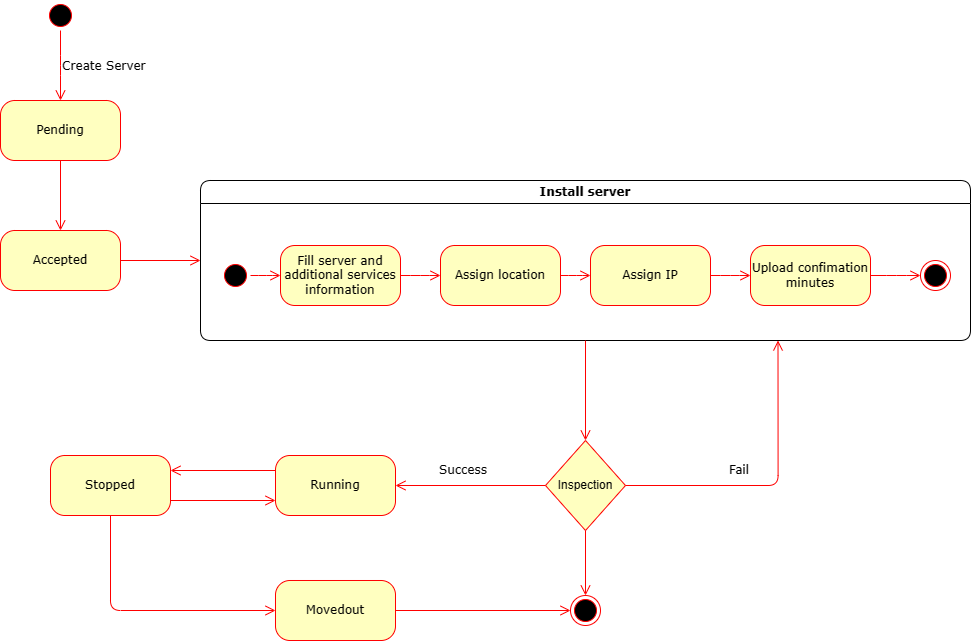

The diagram above was exported from draw.io. Its source (the exported page's mxGraphModel, read from the mxfile embedded in the PNG):
<mxGraphModel dx="1806" dy="132" grid="1" gridSize="10" guides="1" tooltips="1" connect="1" arrows="1" fold="1" page="1" pageScale="1" pageWidth="1100" pageHeight="850" background="none" math="0" shadow="0">
  <root>
    <mxCell id="0" />
    <mxCell id="1" parent="0" />
    <mxCell id="2" value="" style="ellipse;html=1;shape=startState;fillColor=#000000;strokeColor=#ff0000;rounded=1;shadow=0;comic=0;labelBackgroundColor=none;fontFamily=Verdana;fontSize=12;fontColor=#000000;align=center;direction=south;" vertex="1" parent="1">
      <mxGeometry x="765" y="2020" width="30" height="30" as="geometry" />
    </mxCell>
    <mxCell id="3" value="Create Server&lt;br&gt;" style="edgeStyle=elbowEdgeStyle;html=1;labelBackgroundColor=none;endArrow=open;endSize=8;strokeColor=#ff0000;fontFamily=Verdana;fontSize=12;align=left;entryX=0.5;entryY=0;entryDx=0;entryDy=0;exitX=1;exitY=0.5;exitDx=0;exitDy=0;" edge="1" source="2" target="4" parent="1">
      <mxGeometry x="0.0022" relative="1" as="geometry">
        <mxPoint x="715" y="2080" as="sourcePoint" />
        <mxPoint x="779" y="2160" as="targetPoint" />
        <mxPoint as="offset" />
      </mxGeometry>
    </mxCell>
    <mxCell id="4" value="Pending" style="rounded=1;whiteSpace=wrap;html=1;arcSize=24;fillColor=#ffffc0;strokeColor=#ff0000;shadow=0;comic=0;labelBackgroundColor=none;fontFamily=Verdana;fontSize=12;fontColor=#000000;align=center;" vertex="1" parent="1">
      <mxGeometry x="720" y="2120" width="120" height="60" as="geometry" />
    </mxCell>
    <mxCell id="5" value="Install server" style="swimlane;whiteSpace=wrap;html=1;rounded=1;shadow=0;comic=0;labelBackgroundColor=none;strokeWidth=1;fontFamily=Verdana;fontSize=12;align=center;startSize=23;" vertex="1" parent="1">
      <mxGeometry x="920" y="2200" width="770" height="160" as="geometry" />
    </mxCell>
    <mxCell id="6" value="Fill server and additional services information" style="rounded=1;whiteSpace=wrap;html=1;arcSize=24;fillColor=#ffffc0;strokeColor=#ff0000;shadow=0;comic=0;labelBackgroundColor=none;fontFamily=Verdana;fontSize=12;fontColor=#000000;align=center;" vertex="1" parent="5">
      <mxGeometry x="80" y="65" width="120" height="60" as="geometry" />
    </mxCell>
    <mxCell id="7" value="" style="ellipse;html=1;shape=endState;fillColor=#000000;strokeColor=#ff0000;rounded=1;shadow=0;comic=0;labelBackgroundColor=none;fontFamily=Verdana;fontSize=12;fontColor=#000000;align=center;" vertex="1" parent="5">
      <mxGeometry x="720" y="80" width="30" height="30" as="geometry" />
    </mxCell>
    <mxCell id="8" style="edgeStyle=elbowEdgeStyle;html=1;labelBackgroundColor=none;endArrow=open;endSize=8;strokeColor=#ff0000;fontFamily=Verdana;fontSize=12;align=left;" edge="1" parent="5" source="9" target="6">
      <mxGeometry relative="1" as="geometry" />
    </mxCell>
    <mxCell id="9" value="" style="ellipse;html=1;shape=startState;fillColor=#000000;strokeColor=#ff0000;rounded=1;shadow=0;comic=0;labelBackgroundColor=none;fontFamily=Verdana;fontSize=12;fontColor=#000000;align=center;direction=south;" vertex="1" parent="5">
      <mxGeometry x="20" y="80" width="30" height="30" as="geometry" />
    </mxCell>
    <mxCell id="10" style="edgeStyle=elbowEdgeStyle;html=1;labelBackgroundColor=none;endArrow=open;endSize=8;strokeColor=#ff0000;fontFamily=Verdana;fontSize=12;align=left;entryX=0;entryY=0.5;entryDx=0;entryDy=0;" edge="1" parent="5" source="11" target="12">
      <mxGeometry relative="1" as="geometry">
        <mxPoint x="550" y="95" as="targetPoint" />
      </mxGeometry>
    </mxCell>
    <mxCell id="11" value="Assign location" style="rounded=1;whiteSpace=wrap;html=1;arcSize=24;fillColor=#ffffc0;strokeColor=#ff0000;shadow=0;comic=0;labelBackgroundColor=none;fontFamily=Verdana;fontSize=12;fontColor=#000000;align=center;" vertex="1" parent="5">
      <mxGeometry x="240" y="65" width="120" height="60" as="geometry" />
    </mxCell>
    <mxCell id="12" value="Assign IP" style="rounded=1;whiteSpace=wrap;html=1;arcSize=24;fillColor=#ffffc0;strokeColor=#ff0000;shadow=0;comic=0;labelBackgroundColor=none;fontFamily=Verdana;fontSize=12;fontColor=#000000;align=center;" vertex="1" parent="5">
      <mxGeometry x="390" y="65" width="120" height="60" as="geometry" />
    </mxCell>
    <mxCell id="13" style="edgeStyle=elbowEdgeStyle;html=1;labelBackgroundColor=none;endArrow=open;endSize=8;strokeColor=#ff0000;fontFamily=Verdana;fontSize=12;align=left;exitX=1;exitY=0.5;exitDx=0;exitDy=0;entryX=0;entryY=0.5;entryDx=0;entryDy=0;" edge="1" parent="5" source="6" target="11">
      <mxGeometry relative="1" as="geometry">
        <mxPoint x="60" y="105" as="sourcePoint" />
        <mxPoint x="90" y="105" as="targetPoint" />
      </mxGeometry>
    </mxCell>
    <mxCell id="14" value="Upload confimation minutes" style="rounded=1;whiteSpace=wrap;html=1;arcSize=24;fillColor=#ffffc0;strokeColor=#ff0000;shadow=0;comic=0;labelBackgroundColor=none;fontFamily=Verdana;fontSize=12;fontColor=#000000;align=center;" vertex="1" parent="5">
      <mxGeometry x="550" y="65" width="120" height="60" as="geometry" />
    </mxCell>
    <mxCell id="15" style="edgeStyle=elbowEdgeStyle;html=1;labelBackgroundColor=none;endArrow=open;endSize=8;strokeColor=#ff0000;fontFamily=Verdana;fontSize=12;align=left;entryX=0;entryY=0.5;entryDx=0;entryDy=0;exitX=1;exitY=0.5;exitDx=0;exitDy=0;" edge="1" parent="5" source="12" target="14">
      <mxGeometry relative="1" as="geometry">
        <mxPoint x="70" y="115" as="sourcePoint" />
        <mxPoint x="100" y="115" as="targetPoint" />
      </mxGeometry>
    </mxCell>
    <mxCell id="16" style="edgeStyle=elbowEdgeStyle;html=1;labelBackgroundColor=none;endArrow=open;endSize=8;strokeColor=#ff0000;fontFamily=Verdana;fontSize=12;align=left;entryX=0;entryY=0.5;entryDx=0;entryDy=0;exitX=1;exitY=0.5;exitDx=0;exitDy=0;" edge="1" parent="5" source="14" target="7">
      <mxGeometry relative="1" as="geometry">
        <mxPoint x="520" y="105" as="sourcePoint" />
        <mxPoint x="560" y="105" as="targetPoint" />
      </mxGeometry>
    </mxCell>
    <mxCell id="17" value="" style="html=1;labelBackgroundColor=none;endArrow=open;endSize=8;strokeColor=#ff0000;fontFamily=Verdana;fontSize=12;align=left;exitX=0.5;exitY=1;exitDx=0;exitDy=0;elbow=vertical;edgeStyle=orthogonalEdgeStyle;entryX=0.5;entryY=0;entryDx=0;entryDy=0;" edge="1" source="4" target="18" parent="1">
      <mxGeometry relative="1" as="geometry">
        <mxPoint x="900" y="2050" as="sourcePoint" />
        <mxPoint x="630" y="2140" as="targetPoint" />
        <mxPoint as="offset" />
      </mxGeometry>
    </mxCell>
    <mxCell id="18" value="Accepted" style="rounded=1;whiteSpace=wrap;html=1;arcSize=24;fillColor=#ffffc0;strokeColor=#ff0000;shadow=0;comic=0;labelBackgroundColor=none;fontFamily=Verdana;fontSize=12;fontColor=#000000;align=center;" vertex="1" parent="1">
      <mxGeometry x="720" y="2250" width="120" height="60" as="geometry" />
    </mxCell>
    <mxCell id="19" value="" style="html=1;labelBackgroundColor=none;endArrow=open;endSize=8;strokeColor=#ff0000;fontFamily=Verdana;fontSize=12;align=left;exitX=1;exitY=0.5;exitDx=0;exitDy=0;elbow=vertical;edgeStyle=orthogonalEdgeStyle;entryX=0;entryY=0.5;entryDx=0;entryDy=0;" edge="1" source="18" target="5" parent="1">
      <mxGeometry relative="1" as="geometry">
        <mxPoint x="790" y="2120" as="sourcePoint" />
        <mxPoint x="790" y="2260" as="targetPoint" />
        <mxPoint as="offset" />
      </mxGeometry>
    </mxCell>
    <mxCell id="20" value="Inspection" style="rhombus;whiteSpace=wrap;html=1;fontColor=#000000;fillColor=#ffffc0;strokeColor=#ff0000;" vertex="1" parent="1">
      <mxGeometry x="1265" y="2460" width="80" height="90" as="geometry" />
    </mxCell>
    <mxCell id="21" value="" style="html=1;labelBackgroundColor=none;endArrow=open;endSize=8;strokeColor=#ff0000;fontFamily=Verdana;fontSize=12;align=left;exitX=0.5;exitY=1;exitDx=0;exitDy=0;elbow=vertical;edgeStyle=orthogonalEdgeStyle;entryX=0.5;entryY=0;entryDx=0;entryDy=0;" edge="1" source="5" target="20" parent="1">
      <mxGeometry relative="1" as="geometry">
        <mxPoint x="850" y="2290" as="sourcePoint" />
        <mxPoint x="930" y="2290" as="targetPoint" />
        <mxPoint as="offset" />
      </mxGeometry>
    </mxCell>
    <mxCell id="22" value="Fail&lt;br&gt;" style="edgeStyle=orthogonalEdgeStyle;html=1;labelBackgroundColor=none;endArrow=open;endSize=8;strokeColor=#ff0000;fontFamily=Verdana;fontSize=12;align=left;entryX=0.75;entryY=1;entryDx=0;entryDy=0;exitX=1;exitY=0.5;exitDx=0;exitDy=0;" edge="1" source="20" target="5" parent="1">
      <mxGeometry x="-0.3163" y="15" relative="1" as="geometry">
        <mxPoint x="1420" y="2520" as="sourcePoint" />
        <mxPoint x="1573" y="2380" as="targetPoint" />
        <mxPoint as="offset" />
        <Array as="points">
          <mxPoint x="1497" y="2505" />
        </Array>
      </mxGeometry>
    </mxCell>
    <mxCell id="23" value="Running" style="rounded=1;whiteSpace=wrap;html=1;arcSize=24;fillColor=#ffffc0;strokeColor=#ff0000;shadow=0;comic=0;labelBackgroundColor=none;fontFamily=Verdana;fontSize=12;fontColor=#000000;align=center;" vertex="1" parent="1">
      <mxGeometry x="995" y="2475" width="120" height="60" as="geometry" />
    </mxCell>
    <mxCell id="24" value="Success" style="html=1;labelBackgroundColor=none;endArrow=open;endSize=8;strokeColor=#ff0000;fontFamily=Verdana;fontSize=12;align=left;exitX=0;exitY=0.5;exitDx=0;exitDy=0;elbow=vertical;edgeStyle=orthogonalEdgeStyle;entryX=1;entryY=0.5;entryDx=0;entryDy=0;" edge="1" source="20" target="23" parent="1">
      <mxGeometry x="0.4286" y="-15" relative="1" as="geometry">
        <mxPoint x="850" y="2290" as="sourcePoint" />
        <mxPoint x="930" y="2290" as="targetPoint" />
        <mxPoint as="offset" />
      </mxGeometry>
    </mxCell>
    <mxCell id="25" value="Stopped" style="rounded=1;whiteSpace=wrap;html=1;arcSize=24;fillColor=#ffffc0;strokeColor=#ff0000;shadow=0;comic=0;labelBackgroundColor=none;fontFamily=Verdana;fontSize=12;fontColor=#000000;align=center;" vertex="1" parent="1">
      <mxGeometry x="770" y="2475" width="120" height="60" as="geometry" />
    </mxCell>
    <mxCell id="26" value="" style="html=1;labelBackgroundColor=none;endArrow=open;endSize=8;strokeColor=#ff0000;fontFamily=Verdana;fontSize=12;align=left;exitX=0;exitY=0.25;exitDx=0;exitDy=0;elbow=vertical;edgeStyle=orthogonalEdgeStyle;entryX=1;entryY=0.25;entryDx=0;entryDy=0;" edge="1" source="23" target="25" parent="1">
      <mxGeometry x="0.4286" y="-15" relative="1" as="geometry">
        <mxPoint x="995" y="2504.17" as="sourcePoint" />
        <mxPoint x="860" y="2470" as="targetPoint" />
        <mxPoint as="offset" />
      </mxGeometry>
    </mxCell>
    <mxCell id="27" value="Movedout" style="rounded=1;whiteSpace=wrap;html=1;arcSize=24;fillColor=#ffffc0;strokeColor=#ff0000;shadow=0;comic=0;labelBackgroundColor=none;fontFamily=Verdana;fontSize=12;fontColor=#000000;align=center;" vertex="1" parent="1">
      <mxGeometry x="995" y="2600" width="120" height="60" as="geometry" />
    </mxCell>
    <mxCell id="28" value="" style="html=1;labelBackgroundColor=none;endArrow=open;endSize=8;strokeColor=#ff0000;fontFamily=Verdana;fontSize=12;align=left;elbow=vertical;edgeStyle=orthogonalEdgeStyle;entryX=0;entryY=0.75;entryDx=0;entryDy=0;exitX=1;exitY=0.75;exitDx=0;exitDy=0;" edge="1" source="25" target="23" parent="1">
      <mxGeometry x="0.4286" y="-15" relative="1" as="geometry">
        <mxPoint x="900" y="2611" as="sourcePoint" />
        <mxPoint x="800" y="2610" as="targetPoint" />
        <mxPoint as="offset" />
      </mxGeometry>
    </mxCell>
    <mxCell id="29" value="" style="html=1;labelBackgroundColor=none;endArrow=open;endSize=8;strokeColor=#ff0000;fontFamily=Verdana;fontSize=12;align=left;elbow=vertical;edgeStyle=orthogonalEdgeStyle;entryX=0;entryY=0.5;entryDx=0;entryDy=0;exitX=0.5;exitY=1;exitDx=0;exitDy=0;" edge="1" source="25" target="27" parent="1">
      <mxGeometry x="0.4286" y="-15" relative="1" as="geometry">
        <mxPoint x="850" y="2530" as="sourcePoint" />
        <mxPoint x="1005" y="2530" as="targetPoint" />
        <mxPoint as="offset" />
      </mxGeometry>
    </mxCell>
    <mxCell id="30" value="" style="ellipse;html=1;shape=endState;fillColor=#000000;strokeColor=#ff0000;rounded=1;shadow=0;comic=0;labelBackgroundColor=none;fontFamily=Verdana;fontSize=12;fontColor=#000000;align=center;" vertex="1" parent="1">
      <mxGeometry x="1290" y="2615" width="30" height="30" as="geometry" />
    </mxCell>
    <mxCell id="31" value="" style="html=1;labelBackgroundColor=none;endArrow=open;endSize=8;strokeColor=#ff0000;fontFamily=Verdana;fontSize=12;align=left;elbow=vertical;edgeStyle=orthogonalEdgeStyle;entryX=0;entryY=0.5;entryDx=0;entryDy=0;exitX=1;exitY=0.5;exitDx=0;exitDy=0;" edge="1" source="27" target="30" parent="1">
      <mxGeometry x="0.4286" y="-15" relative="1" as="geometry">
        <mxPoint x="790" y="2505" as="sourcePoint" />
        <mxPoint x="1005" y="2640" as="targetPoint" />
        <mxPoint as="offset" />
      </mxGeometry>
    </mxCell>
    <mxCell id="32" value="" style="html=1;labelBackgroundColor=none;endArrow=open;endSize=8;strokeColor=#ff0000;fontFamily=Verdana;fontSize=12;align=left;elbow=vertical;edgeStyle=orthogonalEdgeStyle;entryX=0.5;entryY=0;entryDx=0;entryDy=0;exitX=0.5;exitY=1;exitDx=0;exitDy=0;" edge="1" source="20" target="30" parent="1">
      <mxGeometry x="0.4286" y="-15" relative="1" as="geometry">
        <mxPoint x="1125" y="2680" as="sourcePoint" />
        <mxPoint x="1300" y="2680" as="targetPoint" />
        <mxPoint as="offset" />
      </mxGeometry>
    </mxCell>
  </root>
</mxGraphModel>